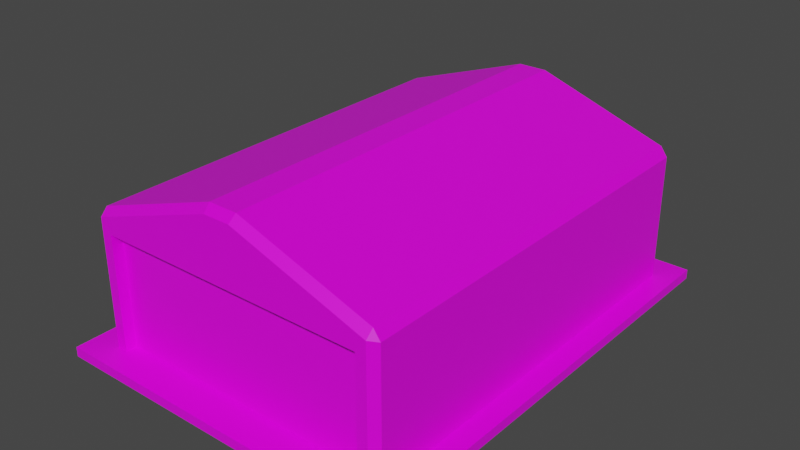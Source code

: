 # Source: HeavyVehicleFactory.blend  (saved by Blender 2.91.10; exported with 4.5.12 LTS)
import bpy
from mathutils import Matrix  # noqa: F401  (used for matrix-valued properties, if any)

bpy.ops.wm.read_factory_settings(use_empty=True)
scene = bpy.context.scene
scene.name = 'Scene'

# ---- collections
col_collection = bpy.data.collections.new('Collection'); scene.collection.children.link(col_collection)

# ---- images (referenced by path relative to the original .blend; pixels are not part of the script)
import os
ASSET_DIR = os.environ.get("B2B_ASSET_DIR", "")  # directory of the original .blend (textures are referenced by path, not embedded)
HERE = os.path.dirname(os.path.abspath(__file__))  # packed textures are extracted next to this script under _unpacked/

def load_image(name, relpath, width, height, colorspace="sRGB"):
    """Load a texture the original file referenced (path relative to the .blend, or extracted next to this script)."""
    p = next((c for c in (os.path.join(HERE, relpath), os.path.join(ASSET_DIR, relpath)) if relpath and os.path.exists(c)), "")
    if p:
        img = bpy.data.images.load(p, check_existing=True)
        img.name = name
    else:  # same state as the original file: an image datablock whose file is absent (Cycles renders it pink)
        img = bpy.data.images.new(name, width, height)
        img.source = "FILE"
        img.filepath = "//" + (relpath or name)
    img.colorspace_settings.name = colorspace
    return img
img_green_team_png = load_image('green_team.png', 'green_team.png', 1024, 1024, 'sRGB')

# ---- materials (node trees are filled in below, after node groups)
mat_material = bpy.data.materials.new('Material')
mat_material.alpha_threshold = 0.0
mat_material.use_transparent_shadow = False
mat_material.line_color = (0.0, 0.0, 0.0, 1.0)

# ---- material node trees
mat_material.use_nodes = True; mat_material.node_tree.nodes.clear()
_N = mat_material.node_tree.nodes; _L = mat_material.node_tree.links
n0 = _N.new('ShaderNodeOutputMaterial'); n0.name = 'Material Output'; n0.location = (300, 300)
n1 = _N.new('ShaderNodeBsdfPrincipled'); n1.name = 'Principled BSDF'; n1.location = (10, 300)
n1.distribution = 'GGX'
n1.subsurface_method = 'BURLEY'
n1.inputs[2].default_value = 0.4
n1.inputs[3].default_value = 1.45
n1.inputs[27].default_value = (0.0, 0.0, 0.0, 1.0)
n1.inputs[28].default_value = 1.0
n2 = _N.new('ShaderNodeTexImage'); n2.name = 'Image Texture'; n2.location = (-280, 280)
n2.image = img_green_team_png
_L.new(n1.outputs[0], n0.inputs[0])
_L.new(n2.outputs[0], n1.inputs[0])
n0.is_active_output = True

# ---- world
world_world = bpy.data.worlds.new('World'); scene.world = world_world
world_world.use_nodes = True; world_world.node_tree.nodes.clear()
_N = world_world.node_tree.nodes; _L = world_world.node_tree.links
n0 = _N.new('ShaderNodeOutputWorld'); n0.name = 'World Output'; n0.location = (300, 300)
n1 = _N.new('ShaderNodeBackground'); n1.name = 'Background'; n1.location = (10, 300)
n1.inputs[0].default_value = (0.05088, 0.05088, 0.05088, 1.0)
_L.new(n1.outputs[0], n0.inputs[0])
n0.is_active_output = True
world_world.color = (0.05088, 0.05088, 0.05088)
world_world.use_sun_shadow = False
world_world.sun_shadow_jitter_overblur = 0.0

# ---- meshes
me_cube = bpy.data.meshes.new('Cube')
me_cube.from_pydata([(0.0, 1.378, -0.03097), (0.0, -1.382, -0.03097), (0.0, -1.382, -0.09401), (1.0, -1.382, -0.09401), (1.0, 1.378, -0.09401), (0.0, 1.378, -0.09401), (0.0, -1.539, -0.03097), (1.14, -1.539, -0.03097), (1.14, 1.535, -0.03097), (0.0, 1.535, -0.03097), (0.0, 1.535, -0.09401), (0.0, -1.539, -0.09401), (1.14, -1.539, -0.09401), (1.14, 1.535, -0.09401), (0.953, 1.378, -0.03097), (1.0, 1.331, -0.03097), (1.031, 1.413, -0.03097), (1.0, -1.335, -0.03097), (0.953, -1.382, -0.03097), (1.031, -1.417, -0.03097), (0.0, -1.382, 1.1), (0.0, -1.335, 1.147), (0.0, 1.331, 1.147), (0.0, 1.378, 1.1), (0.0867, 1.378, 1.1), (0.09448, 1.331, 1.147), (0.953, 1.378, 0.8053), (0.9555, 1.331, 0.8541), (1.0, 1.331, 0.7919), (0.953, -1.382, 0.8053), (1.0, -1.335, 0.7919), (0.9555, -1.335, 0.8541), (0.0867, -1.382, 1.1), (0.09448, -1.335, 1.147), (0.0, -1.382, 0.7181), (0.953, -1.382, 0.6641), (0.885, -1.382, -0.03097), (0.885, -1.382, 0.7181), (0.885, -1.311, -0.03097), (0.0, -1.311, -0.03097), (0.0, -1.311, 0.7181), (0.885, -1.311, 0.7181)], [], [(4, 5, 10, 13), (25, 33, 31, 27), (0, 14, 16, 8, 9), (25, 22, 21, 33), (15, 28, 30, 17), (5, 4, 3, 2), (0, 23, 24, 26, 14), (3, 4, 13, 12), (8, 7, 12, 13), (9, 8, 13, 10), (7, 6, 11, 12), (2, 3, 12, 11), (19, 18, 36, 1, 6, 7), (36, 37, 41, 38), (14, 15, 16), (17, 18, 19), (26, 27, 28), (29, 30, 31), (26, 24, 25, 27), (32, 29, 31, 33), (30, 28, 27, 31), (22, 25, 24, 23), (28, 15, 14, 26), (29, 35, 18, 17, 30), (20, 32, 33, 21), (16, 15, 17, 19, 7, 8), (34, 37, 35, 29, 32, 20), (18, 35, 37, 36), (38, 41, 40, 39), (37, 34, 40, 41), (1, 36, 38, 39)])
_uv = me_cube.uv_layers.new(name='UVMap')
_uv.uv.foreach_set('vector', [0.8386, 0.8856, 0.8386, 0.8856, 0.8386, 0.8856, 0.8386, 0.8856, 0.1955, 0.5163, 0.1955, 0.5163, 0.1955, 0.5163, 0.1955, 0.5163, 0.8386, 0.8856, 0.8386, 0.8856, 0.8386, 0.8856, 0.8386, 0.8856, 0.8386, 0.8856, 0.1955, 0.5163, 0.1955, 0.5163, 0.1955, 0.5163, 0.1955, 0.5163, 0.1955, 0.5163, 0.1955, 0.5163, 0.1955, 0.5163, 0.1955, 0.5163, 0.8386, 0.8856, 0.8386, 0.8856, 0.8386, 0.8856, 0.8386, 0.8856, 0.1955, 0.5163, 0.1955, 0.5163, 0.1955, 0.5163, 0.1955, 0.5163, 0.1955, 0.5163, 0.8386, 0.8856, 0.8386, 0.8856, 0.8386, 0.8856, 0.8386, 0.8856, 0.8386, 0.8856, 0.8386, 0.8856, 0.8386, 0.8856, 0.8386, 0.8856, 0.8386, 0.8856, 0.8386, 0.8856, 0.8386, 0.8856, 0.8386, 0.8856, 0.8386, 0.8856, 0.8386, 0.8856, 0.8386, 0.8856, 0.8386, 0.8856, 0.8386, 0.8856, 0.8386, 0.8856, 0.8386, 0.8856, 0.8386, 0.8856, 0.8386, 0.8856, 0.8386, 0.8856, 0.8386, 0.8856, 0.8386, 0.8856, 0.8386, 0.8856, 0.8386, 0.8856, 0.1955, 0.5163, 0.1955, 0.5163, 0.1955, 0.5163, 0.1955, 0.5163, 0.8386, 0.8856, 0.8386, 0.8856, 0.8386, 0.8856, 0.8386, 0.8856, 0.8386, 0.8856, 0.8386, 0.8856, 0.1929, 0.7037, 0.1929, 0.7037, 0.1929, 0.7037, 0.1929, 0.7037, 0.1929, 0.7037, 0.1929, 0.7037, 0.1929, 0.7037, 0.1929, 0.7037, 0.1929, 0.7037, 0.1929, 0.7037, 0.1929, 0.7037, 0.1929, 0.7037, 0.1929, 0.7037, 0.1929, 0.7037, 0.1929, 0.7037, 0.1929, 0.7037, 0.1929, 0.7037, 0.1929, 0.7037, 0.1929, 0.7037, 0.1929, 0.7037, 0.1929, 0.7037, 0.1929, 0.7037, 0.1929, 0.7037, 0.1929, 0.7037, 0.1929, 0.7037, 0.1929, 0.7037, 0.1929, 0.7037, 0.1929, 0.7037, 0.1929, 0.7037, 0.1929, 0.7037, 0.1929, 0.7037, 0.1929, 0.7037, 0.1929, 0.7037, 0.1929, 0.7037, 0.1929, 0.7037, 0.8386, 0.8856, 0.8386, 0.8856, 0.8386, 0.8856, 0.8386, 0.8856, 0.8386, 0.8856, 0.8386, 0.8856, 0.1955, 0.5163, 0.1955, 0.5163, 0.1955, 0.5163, 0.1955, 0.5163, 0.1955, 0.5163, 0.1955, 0.5163, 0.1955, 0.5163, 0.1955, 0.5163, 0.1955, 0.5163, 0.1955, 0.5163, 0.895, 0.514, 0.895, 0.514, 0.895, 0.514, 0.895, 0.514, 0.1955, 0.5163, 0.1955, 0.5163, 0.1955, 0.5163, 0.1955, 0.5163, 0.8386, 0.8856, 0.8386, 0.8856, 0.8386, 0.8856, 0.8386, 0.8856])
me_cube.materials.append(mat_material)
me_cube.use_remesh_preserve_volume = False
me_cube.use_remesh_preserve_attributes = False
me_cube.use_mirror_vertex_groups = False
me_cube.update()

# ---- objects
ob_cube = bpy.data.objects.new('Cube', me_cube)

# ---- transforms, parenting, visibility, modifiers, constraints
ob_cube.location = (0.0, 0.0, 0.0)
ob_cube.lock_rotations_4d = False
ob_cube.empty_display_type = 'ARROWS'
ob_cube.lineart.crease_threshold = 0.0
_m = ob_cube.modifiers.new('Mirror', 'MIRROR')
_m.use_clip = True

# ---- collection membership
col_collection.objects.link(ob_cube)

# ---- scene / render settings (as saved in the file)
scene.frame_start = 1; scene.frame_end = 250; scene.frame_set(1)
scene.render.engine = 'BLENDER_EEVEE_NEXT'
scene.cycles.use_denoising = False
scene.cycles.samples = 128
scene.cycles.sampling_pattern = 'TABULATED_SOBOL'
scene.cycles.use_adaptive_sampling = False
scene.cycles.use_light_tree = False
scene.view_settings.view_transform = 'Filmic'
bpy.context.view_layer.update()

# ---- added for rendering (the .blend has no active camera and no usable light): camera, sun
cam_auto = bpy.data.cameras.new('AutoCamera')
cam_auto.lens = 50.0
cam_auto.sensor_width = 36.0
cam_auto.clip_end = 1000.0
ob_auto_camera = bpy.data.objects.new('AutoCamera', cam_auto)
scene.collection.objects.link(ob_auto_camera)
ob_auto_camera.location = (3.72335, -4.46991, 3.50508)
ob_auto_camera.rotation_euler = (1.09748, -7.21219e-08, 0.694738)
scene.camera = ob_auto_camera
light_auto_sun = bpy.data.lights.new('AutoSun', 'SUN')
light_auto_sun.energy = 3.0
light_auto_sun.angle = 0.0523599
ob_auto_sun = bpy.data.objects.new('AutoSun', light_auto_sun)
scene.collection.objects.link(ob_auto_sun)
ob_auto_sun.rotation_euler = (0.872665, 0.174533, 0.523599)
bpy.context.view_layer.update()
